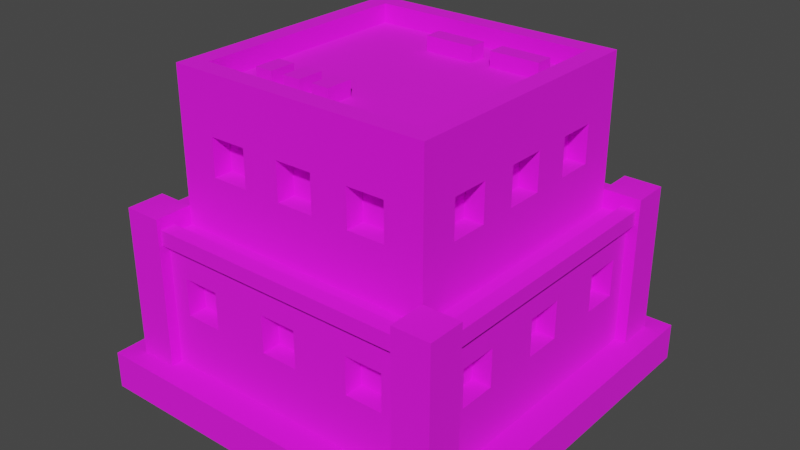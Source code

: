 # Source: Building_6_Base_Extra_Blue_.blend  (saved by Blender 3.3.6; exported with 4.5.12 LTS)
import bpy
from mathutils import Matrix  # noqa: F401  (used for matrix-valued properties, if any)

bpy.ops.wm.read_factory_settings(use_empty=True)
scene = bpy.context.scene
scene.name = 'Scene'

# ---- collections
col_collection = bpy.data.collections.new('Collection'); scene.collection.children.link(col_collection)

# ---- images (referenced by path relative to the original .blend; pixels are not part of the script)
import os
ASSET_DIR = os.environ.get("B2B_ASSET_DIR", "")  # directory of the original .blend (textures are referenced by path, not embedded)
HERE = os.path.dirname(os.path.abspath(__file__))  # packed textures are extracted next to this script under _unpacked/

def load_image(name, relpath, width, height, colorspace="sRGB"):
    """Load a texture the original file referenced (path relative to the .blend, or extracted next to this script)."""
    p = next((c for c in (os.path.join(HERE, relpath), os.path.join(ASSET_DIR, relpath)) if relpath and os.path.exists(c)), "")
    if p:
        img = bpy.data.images.load(p, check_existing=True)
        img.name = name
    else:  # same state as the original file: an image datablock whose file is absent (Cycles renders it pink)
        img = bpy.data.images.new(name, width, height)
        img.source = "FILE"
        img.filepath = "//" + (relpath or name)
    img.colorspace_settings.name = colorspace
    return img
img_color_png = load_image('Color.png', 'Color.png', 1024, 1024, 'sRGB')

# ---- materials (node trees are filled in below, after node groups)
mat_texture = bpy.data.materials.new('Texture')
mat_texture.use_transparent_shadow = False

# ---- material node trees
mat_texture.use_nodes = True; mat_texture.node_tree.nodes.clear()
_N = mat_texture.node_tree.nodes; _L = mat_texture.node_tree.links
n0 = _N.new('ShaderNodeBsdfPrincipled'); n0.name = 'Principled BSDF'; n0.location = (10, 300)
n0.distribution = 'GGX'
n0.subsurface_method = 'RANDOM_WALK_SKIN'
n0.inputs[2].default_value = 1.0
n0.inputs[3].default_value = 1.45
n0.inputs[27].default_value = (0.0, 0.0, 0.0, 1.0)
n0.inputs[28].default_value = 1.0
n1 = _N.new('ShaderNodeOutputMaterial'); n1.name = 'Material Output'; n1.location = (300, 300)
n2 = _N.new('ShaderNodeTexImage'); n2.name = 'Image Texture'; n2.location = (-280, 280)
n2.image = img_color_png
_L.new(n0.outputs[0], n1.inputs[0])
_L.new(n2.outputs[0], n0.inputs[0])
n1.is_active_output = True

# ---- world
world_world = bpy.data.worlds.new('World'); scene.world = world_world
world_world.use_nodes = True; world_world.node_tree.nodes.clear()
_N = world_world.node_tree.nodes; _L = world_world.node_tree.links
n0 = _N.new('ShaderNodeOutputWorld'); n0.name = 'World Output'; n0.location = (300, 300)
n1 = _N.new('ShaderNodeBackground'); n1.name = 'Background'; n1.location = (10, 300)
n1.inputs[0].default_value = (0.05088, 0.05088, 0.05088, 1.0)
_L.new(n1.outputs[0], n0.inputs[0])
n0.is_active_output = True
world_world.color = (0.05088, 0.05088, 0.05088)
world_world.use_sun_shadow = False
world_world.sun_shadow_jitter_overblur = 0.0

# ---- meshes
me_cube_077 = bpy.data.meshes.new('Cube.077')
me_cube_077.from_pydata([(-0.6, -0.6, 1.6), (-0.3, 0.6, 1.4), (-0.5, 0.6, 1.4), (0.3, -0.6, 1.4), (0.5, -0.6, 1.4), (-0.6, 0.6, 1.6), (-0.3, 0.6, 1.2), (-0.5, 0.6, 1.2), (0.6, -0.6, 1.6), (0.3, -0.6, 1.2), (0.5, -0.6, 1.2), (0.1, 0.6, 1.4), (-0.1, 0.6, 1.4), (0.6, 0.6, 1.6), (-0.7, -0.7, 0.9), (-0.7, 0.7, 0.9), (0.7, 0.7, 0.9), (0.1, 0.6, 1.2), (-0.1, -0.6, 1.4), (-0.1, 0.6, 1.2), (0.7, -0.7, 0.9), (0.1, -0.6, 1.4), (-0.84, 0.84, 0.2), (0.5, 0.6, 1.4), (-0.84, -0.84, 0.2), (0.3, 0.6, 1.4), (-0.1, -0.6, 1.2), (-0.84, 0.84, 0.9), (0.5, 0.6, 1.2), (0.84, 0.84, 0.2), (0.1, -0.6, 1.2), (0.3, 0.6, 1.2), (0.84, 0.84, 0.9), (0.84, -0.84, 0.2), (-0.5, -0.6, 1.4), (-0.4, 0.74, 0.7), (0.84, -0.84, 0.9), (-0.6, 0.74, 0.7), (-0.3, -0.6, 1.4), (-0.84, -0.84, 0.9), (-0.4, 0.74, 0.5), (-0.7, -0.7, 1.6), (-0.7, 0.7, 1.6), (-0.6, 0.74, 0.5), (0.7, 0.7, 1.6), (-0.5, -0.6, 1.2), (0.1, 0.74, 0.7), (-0.3, -0.6, 1.2), (-0.1, 0.74, 0.7), (0.7, -0.7, 1.6), (-0.7, -0.7, 1.7), (-0.7, 0.7, 1.7), (0.4, -0.74, 0.7), (0.1, 0.74, 0.5), (-0.1, 0.74, 0.5), (0.7, 0.7, 1.7), (0.6, -0.74, 0.7), (0.7, -0.7, 1.7), (0.6, 0.74, 0.7), (-0.6, -0.6, 1.7), (0.4, 0.74, 0.7), (-0.6, 0.6, 1.7), (0.6, 0.6, 1.7), (0.4, -0.74, 0.5), (0.6, 0.74, 0.5), (0.6, -0.6, 1.7), (0.4, 0.74, 0.5), (0.6, -0.74, 0.5), (-0.1, -0.74, 0.7), (0.1, -0.74, 0.7), (-0.1, -0.74, 0.5), (-0.6, -0.3, 1.4), (0.1, -0.74, 0.5), (-0.6, -0.5, 1.4), (-0.6, -0.74, 0.7), (-0.4, -0.74, 0.7), (-0.6, -0.74, 0.5), (-0.6, -0.3, 1.2), (-0.4, -0.74, 0.5), (-0.6, -0.5, 1.2), (-0.3, -0.7, 1.4), (-0.1, -0.7, 1.4), (0.1, -0.7, 1.2), (-0.6, 0.1, 1.4), (-0.6, -0.1, 1.4), (0.3, -0.7, 1.2), (0.3, -0.7, 1.4), (0.1, -0.7, 1.4), (-0.6, 0.1, 1.2), (0.5, -0.7, 1.2), (-0.6, -0.1, 1.2), (0.5, -0.7, 1.4), (-0.5, -0.7, 1.2), (-0.5, -0.7, 1.4), (-0.6, 0.5, 1.4), (-0.3, -0.7, 1.2), (-0.1, -0.7, 1.2), (-0.6, 0.3, 1.4), (-0.1, -0.84, 0.7), (0.1, -0.84, 0.7), (0.4, -0.84, 0.7), (-0.6, 0.5, 1.2), (0.6, -0.84, 0.5), (-0.6, 0.3, 1.2), (0.6, -0.84, 0.7), (0.4, -0.84, 0.5), (-0.6, -0.84, 0.5), (-0.74, -0.4, 0.7), (-0.4, -0.84, 0.5), (-0.74, -0.6, 0.7), (-0.6, -0.84, 0.7), (-0.4, -0.84, 0.7), (0.1, -0.84, 0.5), (-0.74, -0.4, 0.5), (-0.1, -0.84, 0.5), (-0.74, -0.6, 0.5), (-0.74, 0.1, 0.7), (-0.74, -0.1, 0.7), (-0.74, 0.1, 0.5), (-0.74, -0.1, 0.5), (-0.74, 0.6, 0.7), (-0.74, 0.4, 0.7), (-0.74, 0.6, 0.5), (-0.74, 0.4, 0.5), (0.6, 0.3, 1.4), (0.6, 0.5, 1.4), (0.6, 0.3, 1.2), (0.6, 0.5, 1.2), (0.6, -0.1, 1.4), (0.6, 0.1, 1.4), (0.6, -0.1, 1.2), (0.6, 0.1, 1.2), (0.6, -0.5, 1.4), (0.6, -0.3, 1.4), (0.6, -0.5, 1.2), (0.6, -0.3, 1.2), (0.74, 0.4, 0.7), (0.74, 0.6, 0.7), (0.74, 0.4, 0.5), (0.74, 0.6, 0.5), (0.74, -0.1, 0.7), (0.74, 0.1, 0.7), (0.74, -0.1, 0.5), (0.74, 0.1, 0.5), (0.74, -0.6, 0.7), (0.74, -0.4, 0.7), (0.74, -0.6, 0.5), (0.74, -0.4, 0.5), (-0.7, -0.5, 1.4), (-0.7, -0.5, 1.2), (-0.7, -0.3, 1.4), (-0.7, -0.3, 1.2), (-0.7, -0.1, 1.4), (-0.7, 0.1, 1.4), (-0.7, -0.1, 1.2), (-0.7, -0.1, 1.2), (-0.7, 0.1, 1.2), (-0.7, 0.3, 1.2), (-0.7, 0.5, 1.2), (-0.7, 0.5, 1.4), (-0.7, 0.3, 1.4), (-0.5, 0.7, 1.2), (-0.5, 0.7, 1.4), (-0.3, 0.7, 1.2), (-0.3, 0.7, 1.4), (-0.1, 0.7, 1.2), (-0.1, 0.7, 1.4), (0.1, 0.7, 1.4), (0.3, 0.7, 1.4), (0.3, 0.7, 1.2), (0.1, 0.7, 1.2), (0.5, 0.7, 1.2), (0.5, 0.7, 1.4), (0.7, -0.1, 1.4), (0.7, 0.1, 1.4), (0.7, 0.3, 1.4), (0.7, 0.1, 1.2), (0.7, 0.3, 1.2), (0.7, 0.5, 1.2), (0.7, 0.5, 1.4), (0.7, -0.5, 1.4), (0.7, -0.5, 1.2), (0.7, -0.3, 1.4), (0.7, -0.3, 1.2), (0.7, 0.1, 1.2), (0.7, -0.1, 1.2), (0.84, -0.1, 0.7), (0.84, 0.1, 0.7), (0.84, 0.1, 0.6), (0.84, 0.4, 0.7), (0.84, 0.4, 0.6), (0.84, 0.4, 0.5), (0.84, 0.6, 0.5), (0.84, 0.6, 0.7), (0.84, -0.6, 0.7), (0.84, -0.6, 0.5), (0.84, -0.4, 0.7), (0.84, -0.1, 0.5), (0.84, -0.4, 0.5), (0.84, 0.1, 0.5), (-0.6, 0.84, 0.5), (-0.4, 0.84, 0.5), (-0.6, 0.84, 0.7), (0.1, 0.84, 0.7), (-0.1, 0.84, 0.7), (-0.4, 0.84, 0.7), (-0.1, 0.84, 0.5), (0.1, 0.84, 0.5), (0.4, 0.84, 0.5), (0.6, 0.84, 0.7), (0.6, 0.84, 0.5), (0.4, 0.84, 0.7), (-0.84, -0.6, 0.7), (-0.84, -0.4, 0.6), (-0.84, -0.4, 0.7), (-0.84, -0.6, 0.5), (-0.84, 0.1, 0.7), (-0.84, -0.1, 0.6), (-0.84, -0.1, 0.7), (-0.84, -0.4, 0.5), (-0.84, -0.1, 0.5), (-0.84, 0.4, 0.7), (-0.84, 0.1, 0.5), (-0.84, 0.6, 0.5), (-0.84, 0.4, 0.5), (-0.84, 0.6, 0.7), (-0.9, 0.7, 0.2), (-0.9, 0.7, 1.0), (-0.9, 0.9, 0.2), (-0.9, 0.9, 1.0), (-0.7, 0.7, 0.2), (-0.7, 0.7, 1.0), (-0.7, 0.9, 0.2), (-0.7, 0.9, 1.0), (0.7, -0.9, 0.2), (0.7, -0.9, 1.0), (0.7, -0.7, 0.2), (0.7, -0.7, 1.0), (0.9, -0.9, 0.2), (0.9, -0.9, 1.0), (0.9, -0.7, 0.2), (0.9, -0.7, 1.0), (-0.9, -0.9, 0.2), (-0.9, -0.9, 1.0), (-0.9, -0.7, 0.2), (-0.9, -0.7, 1.0), (-0.7, -0.9, 0.2), (-0.7, -0.9, 1.0), (-0.7, -0.7, 0.2), (-0.7, -0.7, 1.0), (0.7, 0.7, 0.2), (0.7, 0.7, 1.0), (0.7, 0.9, 0.2), (0.7, 0.9, 1.0), (0.9, 0.7, 0.2), (0.9, 0.7, 1.0), (0.9, 0.9, 0.2), (0.9, 0.9, 1.0), (0.8, 0.72, 0.86), (0.8, -0.72, 0.86), (0.8, 0.72, 0.94), (0.8, -0.72, 0.94), (0.88, 0.72, 0.86), (0.88, -0.72, 0.86), (0.88, 0.72, 0.94), (0.88, -0.72, 0.94), (-0.88, 0.72, 0.86), (-0.88, -0.72, 0.86), (-0.88, 0.72, 0.94), (-0.88, -0.72, 0.94), (-0.8, 0.72, 0.86), (-0.8, -0.72, 0.86), (-0.8, 0.72, 0.94), (-0.8, -0.72, 0.94), (-0.72, 0.8, 0.86), (0.72, 0.8, 0.86), (-0.72, 0.8, 0.94), (0.72, 0.8, 0.94), (-0.72, 0.88, 0.86), (0.72, 0.88, 0.86), (-0.72, 0.88, 0.94), (0.72, 0.88, 0.94), (-0.72, -0.88, 0.86), (0.72, -0.88, 0.86), (-0.72, -0.88, 0.94), (0.72, -0.88, 0.94), (-0.72, -0.8, 0.86), (0.72, -0.8, 0.86), (-0.72, -0.8, 0.94), (0.72, -0.8, 0.94), (-0.4393, -0.4673, 1.578), (-0.4393, -0.4673, 1.678), (-0.4393, -0.3273, 1.578), (-0.4393, -0.3273, 1.678), (-0.3433, -0.4673, 1.578), (-0.3433, -0.4673, 1.678), (-0.3433, -0.3273, 1.578), (-0.3433, -0.3273, 1.678), (-0.2697, -0.4673, 1.578), (-0.2697, -0.4673, 1.678), (-0.2697, -0.3273, 1.578), (-0.2697, -0.3273, 1.678), (-0.1737, -0.4673, 1.578), (-0.1737, -0.4673, 1.678), (-0.1737, -0.3273, 1.578), (-0.1737, -0.3273, 1.678), (0.4959, 0.3712, 1.578), (0.4959, 0.3712, 1.678), (0.2297, 0.3712, 1.578), (0.2297, 0.3712, 1.678), (0.4959, 0.4672, 1.578), (0.4959, 0.4672, 1.678), (0.2297, 0.4672, 1.578), (0.2297, 0.4672, 1.678), (0.1263, 0.3701, 1.578), (0.1263, 0.3701, 1.678), (-0.1399, 0.3701, 1.578), (-0.1399, 0.3701, 1.678), (0.1263, 0.4661, 1.578), (0.1263, 0.4661, 1.678), (-0.1399, 0.4661, 1.578), (-0.1399, 0.4661, 1.678), (-0.003651, -0.3273, 1.678), (-0.003651, -0.3273, 1.578), (-0.003651, -0.4673, 1.678), (-0.003651, -0.4673, 1.578), (-0.09965, -0.3273, 1.678), (-0.09965, -0.3273, 1.578), (-0.09965, -0.4673, 1.678), (-0.09965, -0.4673, 1.578), (1.0, 1.0, 0.2), (1.0, 1.0, 0.0), (1.0, -1.0, 0.2), (1.0, -1.0, 0.0), (-1.0, 1.0, 0.2), (-1.0, 1.0, 0.0), (-1.0, -1.0, 0.2), (-1.0, -1.0, 0.0)], [], [(154, 151, 150, 148, 41, 42, 159, 160, 157, 156, 153, 152), (159, 42, 15, 14, 41, 148, 149, 151, 154, 155, 156, 157, 158), (164, 162, 42, 44, 172, 168, 169, 170, 167, 166, 165, 163), (44, 16, 15, 42, 162, 161, 163, 165, 170, 169, 171, 172), (180, 49, 20, 16, 44, 179, 178, 177, 176, 184, 185, 183, 181), (173, 174, 176, 177, 175, 179, 44, 49, 180, 182, 183, 185), (87, 82, 85, 86, 91, 49, 41, 93, 80, 95, 96, 81), (41, 14, 20, 49, 91, 89, 85, 82, 96, 95, 92, 93), (13, 5, 0, 8), (16, 20, 36, 32), (14, 15, 27, 39), (39, 24, 33, 36, 104, 102, 105, 100, 99, 112, 114, 108, 106, 110), (111, 108, 114, 98, 99, 100, 104, 36, 39, 110), (188, 199, 197, 198, 195, 194, 36, 33, 29, 32, 193, 192, 191, 190), (197, 186, 187, 188, 190, 189, 193, 32, 36, 194, 196, 198), (203, 204, 205, 202, 27, 32, 209, 211, 208, 207), (209, 32, 29, 22, 27, 202, 200, 201, 205, 204, 206, 207, 208, 210), (219, 213, 217, 220, 222, 224, 223, 225, 27, 22, 24, 39, 212, 215), (217, 213, 214, 212, 39, 27, 225, 221, 224, 222, 216, 218), (15, 16, 32, 27), (20, 14, 39, 36), (49, 44, 55, 57), (0, 5, 61, 59), (44, 42, 51, 55), (13, 8, 65, 62), (59, 61, 51, 50), (61, 62, 55, 51), (62, 65, 57, 55), (65, 59, 50, 57), (8, 0, 59, 65), (5, 13, 62, 61), (42, 41, 50, 51), (41, 49, 57, 50), (86, 3, 4, 91), (3, 9, 10, 4), (89, 10, 9, 85), (9, 3, 86, 85), (4, 10, 89, 91), (81, 18, 21, 87), (18, 26, 30, 21), (82, 30, 26, 96), (96, 26, 18, 81), (21, 30, 82, 87), (93, 34, 38, 80), (34, 45, 47, 38), (95, 47, 45, 92), (45, 34, 93, 92), (38, 47, 95, 80), (100, 52, 56, 104), (52, 63, 67, 56), (102, 67, 63, 105), (63, 52, 100, 105), (56, 67, 102, 104), (98, 68, 69, 99), (68, 70, 72, 69), (112, 72, 70, 114), (114, 70, 68, 98), (69, 72, 112, 99), (110, 74, 75, 111), (74, 76, 78, 75), (108, 78, 76, 106), (76, 74, 110, 106), (75, 78, 108, 111), (1, 2, 162, 164), (1, 6, 7, 2), (161, 7, 6, 163), (163, 6, 1, 164), (162, 2, 7, 161), (11, 12, 166, 167), (11, 17, 19, 12), (165, 19, 17, 170), (170, 17, 11, 167), (166, 12, 19, 165), (23, 25, 168, 172), (23, 28, 31, 25), (169, 31, 28, 171), (171, 28, 23, 172), (168, 25, 31, 169), (35, 37, 202, 205), (35, 40, 43, 37), (200, 43, 40, 201), (201, 40, 35, 205), (202, 37, 43, 200), (46, 48, 204, 203), (46, 53, 54, 48), (206, 54, 53, 207), (53, 46, 203, 207), (204, 48, 54, 206), (58, 60, 211, 209), (58, 64, 66, 60), (208, 66, 64, 210), (210, 64, 58, 209), (211, 60, 66, 208), (71, 73, 148, 150), (71, 77, 79, 73), (79, 77, 151, 149), (77, 71, 150, 151), (73, 79, 149, 148), (83, 84, 152, 153), (83, 88, 90, 84), (90, 88, 156, 155), (88, 83, 153, 156), (84, 90, 155, 154, 152), (94, 97, 160, 159), (94, 101, 103, 97), (103, 101, 158, 157), (101, 94, 159, 158), (97, 103, 157, 160), (107, 109, 212, 214), (107, 113, 115, 109), (115, 113, 219, 215), (113, 107, 214, 213, 219), (109, 115, 215, 212), (116, 117, 218, 216), (116, 118, 119, 117), (119, 118, 222, 220), (222, 118, 116, 216), (117, 119, 220, 217, 218), (120, 121, 221, 225), (120, 122, 123, 121), (123, 122, 223, 224), (122, 120, 225, 223), (121, 123, 224, 221), (175, 124, 125, 179), (124, 126, 127, 125), (178, 127, 126, 177), (177, 126, 124, 175), (179, 125, 127, 178), (173, 128, 129, 174), (128, 130, 131, 129), (184, 131, 130, 185), (185, 130, 128, 173), (174, 129, 131, 184, 176), (180, 132, 133, 182), (132, 134, 135, 133), (183, 135, 134, 181), (181, 134, 132, 180), (182, 133, 135, 183), (189, 136, 137, 193), (136, 138, 139, 137), (192, 139, 138, 191), (191, 138, 136, 189, 190), (193, 137, 139, 192), (186, 140, 141, 187), (140, 142, 143, 141), (199, 143, 142, 197), (142, 140, 186, 197), (188, 187, 141, 143, 199), (194, 144, 145, 196), (144, 146, 147, 145), (198, 147, 146, 195), (195, 146, 144, 194), (196, 145, 147, 198), (226, 227, 229, 228), (228, 229, 233, 232), (232, 233, 231, 230), (230, 231, 227, 226), (233, 229, 227, 231), (234, 235, 237, 236), (236, 237, 241, 240), (240, 241, 239, 238), (238, 239, 235, 234), (241, 237, 235, 239), (242, 243, 245, 244), (244, 245, 249, 248), (248, 249, 247, 246), (246, 247, 243, 242), (249, 245, 243, 247), (250, 251, 253, 252), (252, 253, 257, 256), (256, 257, 255, 254), (254, 255, 251, 250), (257, 253, 251, 255), (258, 259, 261, 260), (260, 261, 265, 264), (264, 265, 263, 262), (262, 263, 259, 258), (265, 261, 259, 263), (266, 267, 269, 268), (268, 269, 273, 272), (272, 273, 271, 270), (270, 271, 267, 266), (273, 269, 267, 271), (274, 275, 277, 276), (276, 277, 281, 280), (280, 281, 279, 278), (278, 279, 275, 274), (281, 277, 275, 279), (282, 283, 285, 284), (284, 285, 289, 288), (288, 289, 287, 286), (286, 287, 283, 282), (289, 285, 283, 287), (290, 291, 293, 292), (292, 293, 297, 296), (296, 297, 295, 294), (294, 295, 291, 290), (297, 293, 291, 295), (298, 299, 301, 300), (300, 301, 305, 304), (304, 305, 303, 302), (302, 303, 299, 298), (305, 301, 299, 303), (306, 307, 309, 308), (308, 309, 313, 312), (312, 313, 311, 310), (310, 311, 307, 306), (313, 309, 307, 311), (314, 315, 317, 316), (316, 317, 321, 320), (320, 321, 319, 318), (318, 319, 315, 314), (321, 317, 315, 319), (327, 326, 322, 323), (329, 328, 326, 327), (325, 324, 328, 329), (322, 326, 328, 324), (323, 322, 324, 325), (330, 334, 336, 332), (333, 332, 336, 337), (337, 336, 334, 335), (331, 330, 332, 333), (335, 334, 330, 331)])
_uv = me_cube_077.uv_layers.new(name='UVMap')
_uv.uv.foreach_set('vector', [0.5841, 0.9228, 0.5841, 0.9228, 0.5841, 0.9228, 0.5841, 0.9228, 0.5841, 0.9228, 0.5841, 0.9228, 0.5841, 0.9228, 0.5841, 0.9228, 0.5841, 0.9228, 0.5841, 0.9228, 0.5841, 0.9228, 0.5841, 0.9228, 0.5841, 0.9228, 0.5841, 0.9228, 0.5841, 0.9228, 0.5841, 0.9228, 0.5841, 0.9228, 0.5841, 0.9228, 0.5841, 0.9228, 0.5841, 0.9228, 0.5841, 0.9228, 0.5841, 0.9228, 0.5841, 0.9228, 0.5841, 0.9228, 0.5841, 0.9228, 0.5841, 0.9228, 0.5841, 0.9228, 0.5841, 0.9228, 0.5841, 0.9228, 0.5841, 0.9228, 0.5841, 0.9228, 0.5841, 0.9228, 0.5841, 0.9228, 0.5841, 0.9228, 0.5841, 0.9228, 0.5841, 0.9228, 0.5841, 0.9228, 0.5841, 0.9228, 0.5841, 0.9228, 0.5841, 0.9228, 0.5841, 0.9228, 0.5841, 0.9228, 0.5841, 0.9228, 0.5841, 0.9228, 0.5841, 0.9228, 0.5841, 0.9228, 0.5841, 0.9228, 0.5841, 0.9228, 0.5841, 0.9228, 0.5841, 0.9228, 0.5841, 0.9228, 0.5841, 0.9228, 0.5841, 0.9228, 0.5841, 0.9228, 0.5841, 0.9228, 0.5841, 0.9228, 0.5841, 0.9228, 0.5841, 0.9228, 0.5841, 0.9228, 0.5841, 0.9228, 0.5841, 0.9228, 0.5841, 0.9228, 0.5841, 0.9228, 0.5841, 0.9228, 0.5841, 0.9228, 0.5841, 0.9228, 0.5841, 0.9228, 0.5841, 0.9228, 0.5841, 0.9228, 0.5841, 0.9228, 0.5841, 0.9228, 0.5841, 0.9228, 0.5841, 0.9228, 0.5841, 0.9228, 0.5841, 0.9228, 0.5841, 0.9228, 0.5841, 0.9228, 0.5841, 0.9228, 0.5841, 0.9228, 0.5841, 0.9228, 0.5841, 0.9228, 0.5841, 0.9228, 0.5841, 0.9228, 0.5841, 0.9228, 0.5841, 0.9228, 0.5841, 0.9228, 0.5841, 0.9228, 0.5841, 0.9228, 0.5841, 0.9228, 0.5841, 0.9228, 0.5841, 0.9228, 0.5841, 0.9228, 0.5841, 0.9228, 0.5841, 0.9228, 0.5841, 0.9228, 0.5841, 0.9228, 0.5841, 0.9228, 0.5841, 0.9228, 0.2047, 0.69, 0.2052, 0.69, 0.2052, 0.6905, 0.2047, 0.6905, 0.5841, 0.9228, 0.5841, 0.9228, 0.5841, 0.9228, 0.5841, 0.9228, 0.5841, 0.9228, 0.5841, 0.9228, 0.5841, 0.9228, 0.5841, 0.9228, 0.5841, 0.9228, 0.5841, 0.9228, 0.5841, 0.9228, 0.5841, 0.9228, 0.5841, 0.9228, 0.5841, 0.9228, 0.5841, 0.9228, 0.5841, 0.9228, 0.5841, 0.9228, 0.5841, 0.9228, 0.5841, 0.9228, 0.5841, 0.9228, 0.5841, 0.9228, 0.5841, 0.9228, 0.5841, 0.9228, 0.5841, 0.9228, 0.5841, 0.9228, 0.5841, 0.9228, 0.5841, 0.9228, 0.5841, 0.9228, 0.5841, 0.9228, 0.5841, 0.9228, 0.5841, 0.9228, 0.5841, 0.9228, 0.5841, 0.9228, 0.5841, 0.9228, 0.5841, 0.9228, 0.5841, 0.9228, 0.5841, 0.9228, 0.5841, 0.9228, 0.5841, 0.9228, 0.5841, 0.9228, 0.5841, 0.9228, 0.5841, 0.9228, 0.5841, 0.9228, 0.5841, 0.9228, 0.5841, 0.9228, 0.5841, 0.9228, 0.5841, 0.9228, 0.5841, 0.9228, 0.5841, 0.9228, 0.5841, 0.9228, 0.5841, 0.9228, 0.5841, 0.9228, 0.5841, 0.9228, 0.5841, 0.9228, 0.5841, 0.9228, 0.5841, 0.9228, 0.5841, 0.9228, 0.5841, 0.9228, 0.5841, 0.9228, 0.5841, 0.9228, 0.5841, 0.9228, 0.5841, 0.9228, 0.5841, 0.9228, 0.5841, 0.9228, 0.5841, 0.9228, 0.5841, 0.9228, 0.5841, 0.9228, 0.5841, 0.9228, 0.5841, 0.9228, 0.5841, 0.9228, 0.5841, 0.9228, 0.5841, 0.9228, 0.5841, 0.9228, 0.5841, 0.9228, 0.5841, 0.9228, 0.5841, 0.9228, 0.5841, 0.9228, 0.5841, 0.9228, 0.5841, 0.9228, 0.5841, 0.9228, 0.5841, 0.9228, 0.5841, 0.9228, 0.5841, 0.9228, 0.5841, 0.9228, 0.5841, 0.9228, 0.5841, 0.9228, 0.5841, 0.9228, 0.5841, 0.9228, 0.5841, 0.9228, 0.5841, 0.9228, 0.5841, 0.9228, 0.5841, 0.9228, 0.5841, 0.9228, 0.5841, 0.9228, 0.5841, 0.9228, 0.5841, 0.9228, 0.5841, 0.9228, 0.5841, 0.9228, 0.5841, 0.9228, 0.5841, 0.9228, 0.5841, 0.9228, 0.5841, 0.9228, 0.5841, 0.9228, 0.5841, 0.9228, 0.5841, 0.9228, 0.5841, 0.9228, 0.5841, 0.9228, 0.5841, 0.9228, 0.5841, 0.9228, 0.5841, 0.9228, 0.5841, 0.9228, 0.5841, 0.9228, 0.5841, 0.9228, 0.5841, 0.9228, 0.5841, 0.9228, 0.5841, 0.9228, 0.6208, 0.9863, 0.6208, 0.9863, 0.6208, 0.9863, 0.6208, 0.9863, 0.6211, 0.9861, 0.6211, 0.9859, 0.6211, 0.9859, 0.6211, 0.9861, 0.6208, 0.9863, 0.6208, 0.9863, 0.6208, 0.9863, 0.6208, 0.9863, 0.6209, 0.9859, 0.6209, 0.9861, 0.6209, 0.9861, 0.6209, 0.9859, 0.6208, 0.9863, 0.6208, 0.9863, 0.6208, 0.9863, 0.6208, 0.9863, 0.6208, 0.9863, 0.6208, 0.9863, 0.6208, 0.9863, 0.6208, 0.9863, 0.6208, 0.9863, 0.6208, 0.9863, 0.6208, 0.9863, 0.6208, 0.9863, 0.6208, 0.9863, 0.6208, 0.9863, 0.6208, 0.9863, 0.6208, 0.9863, 0.6209, 0.9861, 0.6211, 0.9861, 0.6211, 0.9861, 0.6209, 0.9861, 0.6211, 0.9859, 0.6209, 0.9859, 0.6209, 0.9859, 0.6211, 0.9859, 0.6208, 0.9863, 0.6208, 0.9863, 0.6208, 0.9863, 0.6208, 0.9863, 0.6208, 0.9863, 0.6208, 0.9863, 0.6208, 0.9863, 0.6208, 0.9863, 0.5841, 0.9228, 0.5841, 0.9228, 0.5841, 0.9228, 0.5841, 0.9228, 0.821, 0.7301, 0.821, 0.7303, 0.8212, 0.7303, 0.8212, 0.7301, 0.5841, 0.9228, 0.5841, 0.9228, 0.5841, 0.9228, 0.5841, 0.9228, 0.5841, 0.9228, 0.5841, 0.9228, 0.5841, 0.9228, 0.5841, 0.9228, 0.5841, 0.9228, 0.5841, 0.9228, 0.5841, 0.9228, 0.5841, 0.9228, 0.5841, 0.9228, 0.5841, 0.9228, 0.5841, 0.9228, 0.5841, 0.9228, 0.821, 0.7301, 0.821, 0.7303, 0.8212, 0.7303, 0.8212, 0.7301, 0.5841, 0.9228, 0.5841, 0.9228, 0.5841, 0.9228, 0.5841, 0.9228, 0.5841, 0.9228, 0.5841, 0.9228, 0.5841, 0.9228, 0.5841, 0.9228, 0.5841, 0.9228, 0.5841, 0.9228, 0.5841, 0.9228, 0.5841, 0.9228, 0.5841, 0.9228, 0.5841, 0.9228, 0.5841, 0.9228, 0.5841, 0.9228, 0.821, 0.7301, 0.821, 0.7303, 0.8212, 0.7303, 0.8212, 0.7301, 0.5841, 0.9228, 0.5841, 0.9228, 0.5841, 0.9228, 0.5841, 0.9228, 0.5841, 0.9228, 0.5841, 0.9228, 0.5841, 0.9228, 0.5841, 0.9228, 0.5841, 0.9228, 0.5841, 0.9228, 0.5841, 0.9228, 0.5841, 0.9228, 0.5841, 0.9228, 0.5841, 0.9228, 0.5841, 0.9228, 0.5841, 0.9228, 0.8212, 0.7307, 0.8212, 0.7307, 0.8212, 0.7307, 0.8212, 0.7307, 0.5841, 0.9228, 0.5841, 0.9228, 0.5841, 0.9228, 0.5841, 0.9228, 0.5841, 0.9228, 0.5841, 0.9228, 0.5841, 0.9228, 0.5841, 0.9228, 0.5841, 0.9228, 0.5841, 0.9228, 0.5841, 0.9228, 0.5841, 0.9228, 0.5841, 0.9228, 0.5841, 0.9228, 0.5841, 0.9228, 0.5841, 0.9228, 0.8212, 0.7307, 0.8212, 0.7307, 0.8212, 0.7307, 0.8212, 0.7307, 0.5841, 0.9228, 0.5841, 0.9228, 0.5841, 0.9228, 0.5841, 0.9228, 0.5841, 0.9228, 0.5841, 0.9228, 0.5841, 0.9228, 0.5841, 0.9228, 0.5841, 0.9228, 0.5841, 0.9228, 0.5841, 0.9228, 0.5841, 0.9228, 0.5841, 0.9228, 0.5841, 0.9228, 0.5841, 0.9228, 0.5841, 0.9228, 0.8212, 0.7307, 0.8212, 0.7307, 0.8212, 0.7307, 0.8212, 0.7307, 0.5841, 0.9228, 0.5841, 0.9228, 0.5841, 0.9228, 0.5841, 0.9228, 0.5841, 0.9228, 0.5841, 0.9228, 0.5841, 0.9228, 0.5841, 0.9228, 0.5841, 0.9228, 0.5841, 0.9228, 0.5841, 0.9228, 0.5841, 0.9228, 0.5841, 0.9228, 0.5841, 0.9228, 0.5841, 0.9228, 0.5841, 0.9228, 0.821, 0.7301, 0.821, 0.7303, 0.8212, 0.7303, 0.8212, 0.7301, 0.5841, 0.9228, 0.5841, 0.9228, 0.5841, 0.9228, 0.5841, 0.9228, 0.5841, 0.9228, 0.5841, 0.9228, 0.5841, 0.9228, 0.5841, 0.9228, 0.5841, 0.9228, 0.5841, 0.9228, 0.5841, 0.9228, 0.5841, 0.9228, 0.5841, 0.9228, 0.5841, 0.9228, 0.5841, 0.9228, 0.5841, 0.9228, 0.821, 0.7301, 0.821, 0.7303, 0.8212, 0.7303, 0.8212, 0.7301, 0.5841, 0.9228, 0.5841, 0.9228, 0.5841, 0.9228, 0.5841, 0.9228, 0.5841, 0.9228, 0.5841, 0.9228, 0.5841, 0.9228, 0.5841, 0.9228, 0.5841, 0.9228, 0.5841, 0.9228, 0.5841, 0.9228, 0.5841, 0.9228, 0.5841, 0.9228, 0.5841, 0.9228, 0.5841, 0.9228, 0.5841, 0.9228, 0.821, 0.7301, 0.821, 0.7303, 0.8212, 0.7303, 0.8212, 0.7301, 0.5841, 0.9228, 0.5841, 0.9228, 0.5841, 0.9228, 0.5841, 0.9228, 0.5841, 0.9228, 0.5841, 0.9228, 0.5841, 0.9228, 0.5841, 0.9228, 0.5841, 0.9228, 0.5841, 0.9228, 0.5841, 0.9228, 0.5841, 0.9228, 0.5841, 0.9228, 0.5841, 0.9228, 0.5841, 0.9228, 0.5841, 0.9228, 0.8212, 0.7307, 0.8212, 0.7307, 0.8212, 0.7307, 0.8212, 0.7307, 0.5841, 0.9228, 0.5841, 0.9228, 0.5841, 0.9228, 0.5841, 0.9228, 0.5841, 0.9228, 0.5841, 0.9228, 0.5841, 0.9228, 0.5841, 0.9228, 0.5841, 0.9228, 0.5841, 0.9228, 0.5841, 0.9228, 0.5841, 0.9228, 0.5841, 0.9228, 0.5841, 0.9228, 0.5841, 0.9228, 0.5841, 0.9228, 0.8212, 0.7307, 0.8212, 0.7307, 0.8212, 0.7307, 0.8212, 0.7307, 0.5841, 0.9228, 0.5841, 0.9228, 0.5841, 0.9228, 0.5841, 0.9228, 0.5841, 0.9228, 0.5841, 0.9228, 0.5841, 0.9228, 0.5841, 0.9228, 0.5841, 0.9228, 0.5841, 0.9228, 0.5841, 0.9228, 0.5841, 0.9228, 0.5841, 0.9228, 0.5841, 0.9228, 0.5841, 0.9228, 0.5841, 0.9228, 0.8212, 0.7307, 0.8212, 0.7307, 0.8212, 0.7307, 0.8212, 0.7307, 0.5841, 0.9228, 0.5841, 0.9228, 0.5841, 0.9228, 0.5841, 0.9228, 0.5841, 0.9228, 0.5841, 0.9228, 0.5841, 0.9228, 0.5841, 0.9228, 0.5841, 0.9228, 0.5841, 0.9228, 0.5841, 0.9228, 0.5841, 0.9228, 0.5841, 0.9228, 0.5841, 0.9228, 0.5841, 0.9228, 0.5841, 0.9228, 0.821, 0.7301, 0.821, 0.7303, 0.8212, 0.7303, 0.8212, 0.7301, 0.5841, 0.9228, 0.5841, 0.9228, 0.5841, 0.9228, 0.5841, 0.9228, 0.5841, 0.9228, 0.5841, 0.9228, 0.5841, 0.9228, 0.5841, 0.9228, 0.5841, 0.9228, 0.5841, 0.9228, 0.5841, 0.9228, 0.5841, 0.9228, 0.5841, 0.9228, 0.5841, 0.9228, 0.5841, 0.9228, 0.5841, 0.9228, 0.821, 0.7301, 0.821, 0.7303, 0.8212, 0.7303, 0.8212, 0.7301, 0.5841, 0.9228, 0.5841, 0.9228, 0.5841, 0.9228, 0.5841, 0.9228, 0.5841, 0.9228, 0.5841, 0.9228, 0.5841, 0.9228, 0.5841, 0.9228, 0.5841, 0.9228, 0.5841, 0.9228, 0.5841, 0.9228, 0.5841, 0.9228, 0.5841, 0.9228, 0.5841, 0.9228, 0.5841, 0.9228, 0.5841, 0.9228, 0.5841, 0.9228, 0.821, 0.7301, 0.821, 0.7303, 0.8212, 0.7303, 0.8212, 0.7301, 0.5841, 0.9228, 0.5841, 0.9228, 0.5841, 0.9228, 0.5841, 0.9228, 0.5841, 0.9228, 0.5841, 0.9228, 0.5841, 0.9228, 0.5841, 0.9228, 0.5841, 0.9228, 0.5841, 0.9228, 0.5841, 0.9228, 0.5841, 0.9228, 0.5841, 0.9228, 0.5841, 0.9228, 0.5841, 0.9228, 0.5841, 0.9228, 0.8212, 0.7307, 0.8212, 0.7307, 0.8212, 0.7307, 0.8212, 0.7307, 0.5841, 0.9228, 0.5841, 0.9228, 0.5841, 0.9228, 0.5841, 0.9228, 0.5841, 0.9228, 0.5841, 0.9228, 0.5841, 0.9228, 0.5841, 0.9228, 0.5841, 0.9228, 0.5841, 0.9228, 0.5841, 0.9228, 0.5841, 0.9228, 0.5841, 0.9228, 0.5841, 0.9228, 0.5841, 0.9228, 0.5841, 0.9228, 0.5841, 0.9228, 0.8212, 0.7307, 0.8212, 0.7307, 0.8212, 0.7307, 0.8212, 0.7307, 0.5841, 0.9228, 0.5841, 0.9228, 0.5841, 0.9228, 0.5841, 0.9228, 0.5841, 0.9228, 0.5841, 0.9228, 0.5841, 0.9228, 0.5841, 0.9228, 0.5841, 0.9228, 0.5841, 0.9228, 0.5841, 0.9228, 0.5841, 0.9228, 0.5841, 0.9228, 0.5841, 0.9228, 0.5841, 0.9228, 0.5841, 0.9228, 0.5841, 0.9228, 0.8212, 0.7307, 0.8212, 0.7307, 0.8212, 0.7307, 0.8212, 0.7307, 0.5841, 0.9228, 0.5841, 0.9228, 0.5841, 0.9228, 0.5841, 0.9228, 0.5841, 0.9228, 0.5841, 0.9228, 0.5841, 0.9228, 0.5841, 0.9228, 0.5841, 0.9228, 0.5841, 0.9228, 0.5841, 0.9228, 0.5841, 0.9228, 0.5841, 0.9228, 0.5841, 0.9228, 0.5841, 0.9228, 0.5841, 0.9228, 0.821, 0.7301, 0.821, 0.7303, 0.8212, 0.7303, 0.8212, 0.7301, 0.5841, 0.9228, 0.5841, 0.9228, 0.5841, 0.9228, 0.5841, 0.9228, 0.5841, 0.9228, 0.5841, 0.9228, 0.5841, 0.9228, 0.5841, 0.9228, 0.5841, 0.9228, 0.5841, 0.9228, 0.5841, 0.9228, 0.5841, 0.9228, 0.5841, 0.9228, 0.5841, 0.9228, 0.5841, 0.9228, 0.5841, 0.9228, 0.821, 0.7301, 0.821, 0.7303, 0.8212, 0.7303, 0.8212, 0.7301, 0.5841, 0.9228, 0.5841, 0.9228, 0.5841, 0.9228, 0.5841, 0.9228, 0.5841, 0.9228, 0.5841, 0.9228, 0.5841, 0.9228, 0.5841, 0.9228, 0.5841, 0.9228, 0.5841, 0.9228, 0.5841, 0.9228, 0.5841, 0.9228, 0.5841, 0.9228, 0.5841, 0.9228, 0.5841, 0.9228, 0.5841, 0.9228, 0.5841, 0.9228, 0.821, 0.7301, 0.821, 0.7303, 0.8212, 0.7303, 0.8212, 0.7301, 0.5841, 0.9228, 0.5841, 0.9228, 0.5841, 0.9228, 0.5841, 0.9228, 0.5841, 0.9228, 0.5841, 0.9228, 0.5841, 0.9228, 0.5841, 0.9228, 0.5841, 0.9228, 0.5841, 0.9228, 0.5841, 0.9228, 0.5841, 0.9228, 0.5841, 0.9228, 0.5841, 0.9228, 0.5841, 0.9228, 0.5841, 0.9228, 0.8212, 0.7307, 0.8212, 0.7307, 0.8212, 0.7307, 0.8212, 0.7307, 0.5841, 0.9228, 0.5841, 0.9228, 0.5841, 0.9228, 0.5841, 0.9228, 0.5841, 0.9228, 0.5841, 0.9228, 0.5841, 0.9228, 0.5841, 0.9228, 0.5841, 0.9228, 0.5841, 0.9228, 0.5841, 0.9228, 0.5841, 0.9228, 0.5841, 0.9228, 0.5841, 0.9228, 0.5841, 0.9228, 0.5841, 0.9228, 0.5841, 0.9228, 0.8212, 0.7307, 0.8212, 0.7307, 0.8212, 0.7307, 0.8212, 0.7307, 0.5841, 0.9228, 0.5841, 0.9228, 0.5841, 0.9228, 0.5841, 0.9228, 0.5841, 0.9228, 0.5841, 0.9228, 0.5841, 0.9228, 0.5841, 0.9228, 0.5841, 0.9228, 0.5841, 0.9228, 0.5841, 0.9228, 0.5841, 0.9228, 0.5841, 0.9228, 0.5841, 0.9228, 0.5841, 0.9228, 0.5841, 0.9228, 0.5841, 0.9228, 0.8212, 0.7307, 0.8212, 0.7307, 0.8212, 0.7307, 0.8212, 0.7307, 0.5841, 0.9228, 0.5841, 0.9228, 0.5841, 0.9228, 0.5841, 0.9228, 0.5841, 0.9228, 0.5841, 0.9228, 0.5841, 0.9228, 0.5841, 0.9228, 0.5841, 0.9228, 0.5841, 0.9228, 0.5841, 0.9228, 0.5841, 0.9228, 0.6152, 0.9811, 0.6164, 0.9811, 0.6164, 0.9823, 0.6152, 0.9823, 0.6152, 0.9823, 0.6164, 0.9823, 0.6164, 0.9835, 0.6152, 0.9835, 0.6152, 0.9835, 0.6164, 0.9835, 0.6164, 0.9848, 0.6152, 0.9848, 0.6152, 0.9848, 0.6164, 0.9848, 0.6164, 0.986, 0.6152, 0.986, 0.6164, 0.9835, 0.6176, 0.9835, 0.6176, 0.9848, 0.6164, 0.9848, 0.6152, 0.9811, 0.6164, 0.9811, 0.6164, 0.9823, 0.6152, 0.9823, 0.6152, 0.9823, 0.6164, 0.9823, 0.6164, 0.9835, 0.6152, 0.9835, 0.6152, 0.9835, 0.6164, 0.9835, 0.6164, 0.9848, 0.6152, 0.9848, 0.6152, 0.9848, 0.6164, 0.9848, 0.6164, 0.986, 0.6152, 0.986, 0.6164, 0.9835, 0.6176, 0.9835, 0.6176, 0.9848, 0.6164, 0.9848, 0.6152, 0.9811, 0.6164, 0.9811, 0.6164, 0.9823, 0.6152, 0.9823, 0.6152, 0.9823, 0.6164, 0.9823, 0.6164, 0.9835, 0.6152, 0.9835, 0.6152, 0.9835, 0.6164, 0.9835, 0.6164, 0.9848, 0.6152, 0.9848, 0.6152, 0.9848, 0.6164, 0.9848, 0.6164, 0.986, 0.6152, 0.986, 0.6164, 0.9835, 0.6176, 0.9835, 0.6176, 0.9848, 0.6164, 0.9848, 0.6152, 0.9811, 0.6164, 0.9811, 0.6164, 0.9823, 0.6152, 0.9823, 0.6152, 0.9823, 0.6164, 0.9823, 0.6164, 0.9835, 0.6152, 0.9835, 0.6152, 0.9835, 0.6164, 0.9835, 0.6164, 0.9848, 0.6152, 0.9848, 0.6152, 0.9848, 0.6164, 0.9848, 0.6164, 0.986, 0.6152, 0.986, 0.6164, 0.9835, 0.6176, 0.9835, 0.6176, 0.9848, 0.6164, 0.9848, 0.6152, 0.9811, 0.6164, 0.9811, 0.6164, 0.9823, 0.6152, 0.9823, 0.6152, 0.9823, 0.6164, 0.9823, 0.6164, 0.9835, 0.6152, 0.9835, 0.6152, 0.9835, 0.6164, 0.9835, 0.6164, 0.9848, 0.6152, 0.9848, 0.6152, 0.9848, 0.6164, 0.9848, 0.6164, 0.986, 0.6152, 0.986, 0.6164, 0.9835, 0.6176, 0.9835, 0.6176, 0.9848, 0.6164, 0.9848, 0.6152, 0.9811, 0.6164, 0.9811, 0.6164, 0.9823, 0.6152, 0.9823, 0.6152, 0.9823, 0.6164, 0.9823, 0.6164, 0.9835, 0.6152, 0.9835, 0.6152, 0.9835, 0.6164, 0.9835, 0.6164, 0.9848, 0.6152, 0.9848, 0.6152, 0.9848, 0.6164, 0.9848, 0.6164, 0.986, 0.6152, 0.986, 0.6164, 0.9835, 0.6176, 0.9835, 0.6176, 0.9848, 0.6164, 0.9848, 0.6152, 0.9811, 0.6164, 0.9811, 0.6164, 0.9823, 0.6152, 0.9823, 0.6152, 0.9823, 0.6164, 0.9823, 0.6164, 0.9835, 0.6152, 0.9835, 0.6152, 0.9835, 0.6164, 0.9835, 0.6164, 0.9848, 0.6152, 0.9848, 0.6152, 0.9848, 0.6164, 0.9848, 0.6164, 0.986, 0.6152, 0.986, 0.6164, 0.9835, 0.6176, 0.9835, 0.6176, 0.9848, 0.6164, 0.9848, 0.6152, 0.9811, 0.6164, 0.9811, 0.6164, 0.9823, 0.6152, 0.9823, 0.6152, 0.9823, 0.6164, 0.9823, 0.6164, 0.9835, 0.6152, 0.9835, 0.6152, 0.9835, 0.6164, 0.9835, 0.6164, 0.9848, 0.6152, 0.9848, 0.6152, 0.9848, 0.6164, 0.9848, 0.6164, 0.986, 0.6152, 0.986, 0.6164, 0.9835, 0.6176, 0.9835, 0.6176, 0.9848, 0.6164, 0.9848, 0.6175, 0.9894, 0.6176, 0.9894, 0.6176, 0.9895, 0.6175, 0.9895, 0.6175, 0.9895, 0.6176, 0.9895, 0.6176, 0.9897, 0.6175, 0.9897, 0.6175, 0.9897, 0.6176, 0.9897, 0.6176, 0.9899, 0.6175, 0.9899, 0.6175, 0.9899, 0.6176, 0.9899, 0.6176, 0.99, 0.6175, 0.99, 0.6176, 0.9897, 0.6178, 0.9897, 0.6178, 0.9899, 0.6176, 0.9899, 0.6175, 0.9894, 0.6176, 0.9894, 0.6176, 0.9895, 0.6175, 0.9895, 0.6175, 0.9895, 0.6176, 0.9895, 0.6176, 0.9897, 0.6175, 0.9897, 0.6175, 0.9897, 0.6176, 0.9897, 0.6176, 0.9899, 0.6175, 0.9899, 0.6175, 0.9899, 0.6176, 0.9899, 0.6176, 0.99, 0.6175, 0.99, 0.6176, 0.9897, 0.6178, 0.9897, 0.6178, 0.9899, 0.6176, 0.9899, 0.6175, 0.9894, 0.6176, 0.9894, 0.6176, 0.9895, 0.6175, 0.9895, 0.6175, 0.9895, 0.6176, 0.9895, 0.6176, 0.9897, 0.6175, 0.9897, 0.6175, 0.9897, 0.6176, 0.9897, 0.6176, 0.9899, 0.6175, 0.9899, 0.6175, 0.9899, 0.6176, 0.9899, 0.6176, 0.99, 0.6175, 0.99, 0.6176, 0.9897, 0.6178, 0.9897, 0.6178, 0.9899, 0.6176, 0.9899, 0.6175, 0.9894, 0.6176, 0.9894, 0.6176, 0.9895, 0.6175, 0.9895, 0.6175, 0.9895, 0.6176, 0.9895, 0.6176, 0.9897, 0.6175, 0.9897, 0.6175, 0.9897, 0.6176, 0.9897, 0.6176, 0.9899, 0.6175, 0.9899, 0.6175, 0.9899, 0.6176, 0.9899, 0.6176, 0.99, 0.6175, 0.99, 0.6176, 0.9897, 0.6178, 0.9897, 0.6178, 0.9899, 0.6176, 0.9899, 0.6175, 0.9895, 0.6176, 0.9895, 0.6176, 0.9897, 0.6175, 0.9897, 0.6175, 0.9894, 0.6176, 0.9894, 0.6176, 0.9895, 0.6175, 0.9895, 0.6175, 0.9899, 0.6176, 0.9899, 0.6176, 0.99, 0.6175, 0.99, 0.6176, 0.9897, 0.6178, 0.9897, 0.6178, 0.9899, 0.6176, 0.9899, 0.6175, 0.9897, 0.6176, 0.9897, 0.6176, 0.9899, 0.6175, 0.9899, 0.6201, 0.9848, 0.6208, 0.9848, 0.6208, 0.9855, 0.6201, 0.9855, 0.6194, 0.9855, 0.6201, 0.9855, 0.6201, 0.9862, 0.6194, 0.9862, 0.6194, 0.9834, 0.6201, 0.9834, 0.6201, 0.9841, 0.6194, 0.9841, 0.6194, 0.9848, 0.6201, 0.9848, 0.6201, 0.9855, 0.6194, 0.9855, 0.6194, 0.9841, 0.6201, 0.9841, 0.6201, 0.9848, 0.6194, 0.9848])
me_cube_077.materials.append(mat_texture)
me_cube_077.update()

# ---- objects
ob_building_6_base_extra__blue = bpy.data.objects.new('Building_6_Base_Extra (Blue)', me_cube_077)

# ---- transforms, parenting, visibility, modifiers, constraints
ob_building_6_base_extra__blue.location = (0.0, 0.0, 0.0)

# ---- collection membership
col_collection.objects.link(ob_building_6_base_extra__blue)

# ---- scene / render settings (as saved in the file)
scene.frame_start = 1; scene.frame_end = 250; scene.frame_set(1)
scene.render.engine = 'BLENDER_EEVEE_NEXT'
scene.cycles.sampling_pattern = 'TABULATED_SOBOL'
scene.cycles.use_light_tree = False
scene.view_settings.view_transform = 'Filmic'
bpy.context.view_layer.update()

# ---- added for rendering (the .blend has no active camera and no usable light): camera, sun
cam_auto = bpy.data.cameras.new('AutoCamera')
cam_auto.lens = 50.0
cam_auto.sensor_width = 36.0
cam_auto.clip_end = 1000.0
ob_auto_camera = bpy.data.objects.new('AutoCamera', cam_auto)
scene.collection.objects.link(ob_auto_camera)
ob_auto_camera.location = (3.05324, -3.66389, 3.29259)
ob_auto_camera.rotation_euler = (1.09748, -7.21219e-08, 0.694738)
scene.camera = ob_auto_camera
light_auto_sun = bpy.data.lights.new('AutoSun', 'SUN')
light_auto_sun.energy = 3.0
light_auto_sun.angle = 0.0523599
ob_auto_sun = bpy.data.objects.new('AutoSun', light_auto_sun)
scene.collection.objects.link(ob_auto_sun)
ob_auto_sun.rotation_euler = (0.872665, 0.174533, 0.523599)
bpy.context.view_layer.update()
